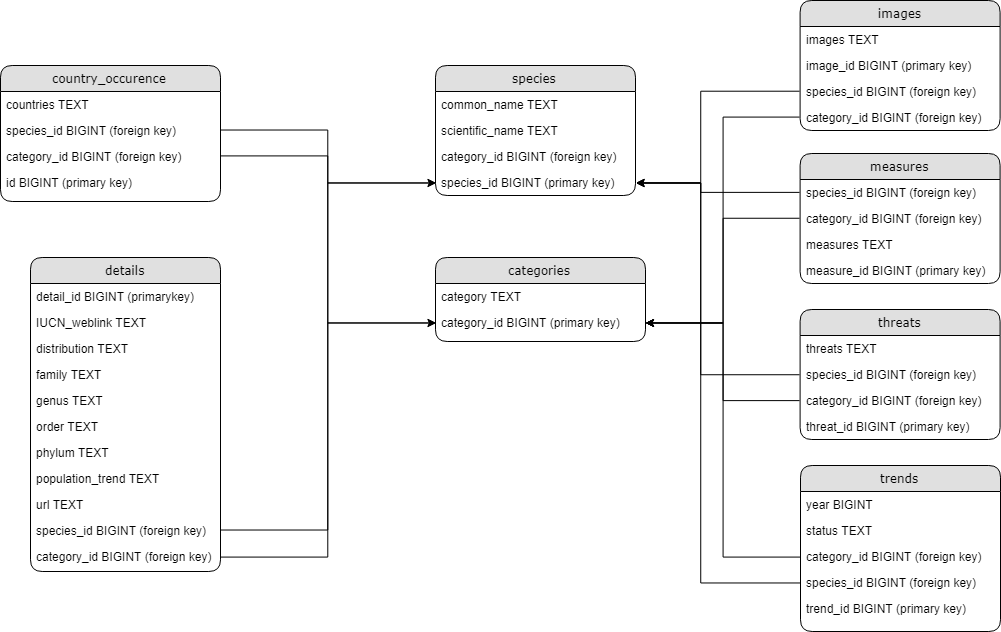

The diagram above was exported from draw.io. Its source (the exported page's mxGraphModel, read from the mxfile embedded in the PNG):
<mxGraphModel dx="1188" dy="685" grid="1" gridSize="10" guides="1" tooltips="1" connect="1" arrows="1" fold="1" page="1" pageScale="1" pageWidth="1100" pageHeight="850" background="#ffffff" math="0" shadow="0">
  <root>
    <mxCell id="0" />
    <mxCell id="1" parent="0" />
    <mxCell id="21ea969265ad0168-6" value="country_occurence" style="swimlane;html=1;fontStyle=0;childLayout=stackLayout;horizontal=1;startSize=26;fillColor=#e0e0e0;horizontalStack=0;resizeParent=1;resizeLast=0;collapsible=1;marginBottom=0;swimlaneFillColor=#ffffff;align=center;rounded=1;shadow=0;comic=0;labelBackgroundColor=none;strokeColor=#000000;strokeWidth=1;fontFamily=Verdana;fontSize=12;fontColor=#000000;" parent="1" vertex="1">
      <mxGeometry x="100" y="74" width="220" height="136" as="geometry">
        <mxRectangle x="160" y="74" width="150" height="26" as="alternateBounds" />
      </mxGeometry>
    </mxCell>
    <mxCell id="21ea969265ad0168-7" value="countries TEXT" style="text;html=1;strokeColor=none;fillColor=none;spacingLeft=4;spacingRight=4;whiteSpace=wrap;overflow=hidden;rotatable=0;points=[[0,0.5],[1,0.5]];portConstraint=eastwest;" parent="21ea969265ad0168-6" vertex="1">
      <mxGeometry y="26" width="220" height="26" as="geometry" />
    </mxCell>
    <mxCell id="21ea969265ad0168-8" value="species_id BIGINT (foreign key)" style="text;html=1;strokeColor=none;fillColor=none;spacingLeft=4;spacingRight=4;whiteSpace=wrap;overflow=hidden;rotatable=0;points=[[0,0.5],[1,0.5]];portConstraint=eastwest;" parent="21ea969265ad0168-6" vertex="1">
      <mxGeometry y="52" width="220" height="26" as="geometry" />
    </mxCell>
    <mxCell id="21ea969265ad0168-9" value="category_id BIGINT (foreign key)" style="text;html=1;strokeColor=none;fillColor=none;spacingLeft=4;spacingRight=4;whiteSpace=wrap;overflow=hidden;rotatable=0;points=[[0,0.5],[1,0.5]];portConstraint=eastwest;" parent="21ea969265ad0168-6" vertex="1">
      <mxGeometry y="78" width="220" height="26" as="geometry" />
    </mxCell>
    <mxCell id="DkJcOGSx8V_b5bm4vhV8-1" value="id BIGINT (primary key)" style="text;html=1;strokeColor=none;fillColor=none;spacingLeft=4;spacingRight=4;whiteSpace=wrap;overflow=hidden;rotatable=0;points=[[0,0.5],[1,0.5]];portConstraint=eastwest;" vertex="1" parent="21ea969265ad0168-6">
      <mxGeometry y="104" width="220" height="26" as="geometry" />
    </mxCell>
    <mxCell id="21ea969265ad0168-10" value="species" style="swimlane;html=1;fontStyle=0;childLayout=stackLayout;horizontal=1;startSize=26;fillColor=#e0e0e0;horizontalStack=0;resizeParent=1;resizeLast=0;collapsible=1;marginBottom=0;swimlaneFillColor=#ffffff;align=center;rounded=1;shadow=0;comic=0;labelBackgroundColor=none;strokeColor=#000000;strokeWidth=1;fontFamily=Verdana;fontSize=12;fontColor=#000000;" parent="1" vertex="1">
      <mxGeometry x="535" y="74" width="200" height="130" as="geometry" />
    </mxCell>
    <mxCell id="21ea969265ad0168-11" value="common_name TEXT" style="text;html=1;strokeColor=none;fillColor=none;spacingLeft=4;spacingRight=4;whiteSpace=wrap;overflow=hidden;rotatable=0;points=[[0,0.5],[1,0.5]];portConstraint=eastwest;" parent="21ea969265ad0168-10" vertex="1">
      <mxGeometry y="26" width="200" height="26" as="geometry" />
    </mxCell>
    <mxCell id="21ea969265ad0168-12" value="scientific_name TEXT" style="text;html=1;strokeColor=none;fillColor=none;spacingLeft=4;spacingRight=4;whiteSpace=wrap;overflow=hidden;rotatable=0;points=[[0,0.5],[1,0.5]];portConstraint=eastwest;" parent="21ea969265ad0168-10" vertex="1">
      <mxGeometry y="52" width="200" height="26" as="geometry" />
    </mxCell>
    <mxCell id="21ea969265ad0168-52" value="category_id BIGINT (foreign key)" style="text;html=1;strokeColor=none;fillColor=none;spacingLeft=4;spacingRight=4;whiteSpace=wrap;overflow=hidden;rotatable=0;points=[[0,0.5],[1,0.5]];portConstraint=eastwest;" parent="21ea969265ad0168-10" vertex="1">
      <mxGeometry y="78" width="200" height="26" as="geometry" />
    </mxCell>
    <mxCell id="21ea969265ad0168-13" value="species_id BIGINT (primary key)" style="text;html=1;strokeColor=none;fillColor=none;spacingLeft=4;spacingRight=4;whiteSpace=wrap;overflow=hidden;rotatable=0;points=[[0,0.5],[1,0.5]];portConstraint=eastwest;" parent="21ea969265ad0168-10" vertex="1">
      <mxGeometry y="104" width="200" height="26" as="geometry" />
    </mxCell>
    <mxCell id="21ea969265ad0168-14" value="details" style="swimlane;html=1;fontStyle=0;childLayout=stackLayout;horizontal=1;startSize=26;fillColor=#e0e0e0;horizontalStack=0;resizeParent=1;resizeLast=0;collapsible=1;marginBottom=0;swimlaneFillColor=#ffffff;align=center;rounded=1;shadow=0;comic=0;labelBackgroundColor=none;strokeColor=#000000;strokeWidth=1;fontFamily=Verdana;fontSize=12;fontColor=#000000;" parent="1" vertex="1">
      <mxGeometry x="130" y="266" width="190" height="314" as="geometry" />
    </mxCell>
    <mxCell id="21ea969265ad0168-15" value="detail_id BIGINT (primarykey)" style="text;html=1;strokeColor=none;fillColor=none;spacingLeft=4;spacingRight=4;whiteSpace=wrap;overflow=hidden;rotatable=0;points=[[0,0.5],[1,0.5]];portConstraint=eastwest;" parent="21ea969265ad0168-14" vertex="1">
      <mxGeometry y="26" width="190" height="26" as="geometry" />
    </mxCell>
    <mxCell id="21ea969265ad0168-16" value="IUCN_weblink TEXT" style="text;html=1;strokeColor=none;fillColor=none;spacingLeft=4;spacingRight=4;whiteSpace=wrap;overflow=hidden;rotatable=0;points=[[0,0.5],[1,0.5]];portConstraint=eastwest;" parent="21ea969265ad0168-14" vertex="1">
      <mxGeometry y="52" width="190" height="26" as="geometry" />
    </mxCell>
    <mxCell id="21ea969265ad0168-17" value="distribution TEXT" style="text;html=1;strokeColor=none;fillColor=none;spacingLeft=4;spacingRight=4;whiteSpace=wrap;overflow=hidden;rotatable=0;points=[[0,0.5],[1,0.5]];portConstraint=eastwest;" parent="21ea969265ad0168-14" vertex="1">
      <mxGeometry y="78" width="190" height="26" as="geometry" />
    </mxCell>
    <mxCell id="DkJcOGSx8V_b5bm4vhV8-2" value="family TEXT" style="text;html=1;strokeColor=none;fillColor=none;spacingLeft=4;spacingRight=4;whiteSpace=wrap;overflow=hidden;rotatable=0;points=[[0,0.5],[1,0.5]];portConstraint=eastwest;" vertex="1" parent="21ea969265ad0168-14">
      <mxGeometry y="104" width="190" height="26" as="geometry" />
    </mxCell>
    <mxCell id="DkJcOGSx8V_b5bm4vhV8-3" value="genus TEXT" style="text;html=1;strokeColor=none;fillColor=none;spacingLeft=4;spacingRight=4;whiteSpace=wrap;overflow=hidden;rotatable=0;points=[[0,0.5],[1,0.5]];portConstraint=eastwest;" vertex="1" parent="21ea969265ad0168-14">
      <mxGeometry y="130" width="190" height="26" as="geometry" />
    </mxCell>
    <mxCell id="DkJcOGSx8V_b5bm4vhV8-4" value="order TEXT" style="text;html=1;strokeColor=none;fillColor=none;spacingLeft=4;spacingRight=4;whiteSpace=wrap;overflow=hidden;rotatable=0;points=[[0,0.5],[1,0.5]];portConstraint=eastwest;" vertex="1" parent="21ea969265ad0168-14">
      <mxGeometry y="156" width="190" height="26" as="geometry" />
    </mxCell>
    <mxCell id="DkJcOGSx8V_b5bm4vhV8-5" value="phylum TEXT" style="text;html=1;strokeColor=none;fillColor=none;spacingLeft=4;spacingRight=4;whiteSpace=wrap;overflow=hidden;rotatable=0;points=[[0,0.5],[1,0.5]];portConstraint=eastwest;" vertex="1" parent="21ea969265ad0168-14">
      <mxGeometry y="182" width="190" height="26" as="geometry" />
    </mxCell>
    <mxCell id="DkJcOGSx8V_b5bm4vhV8-7" value="population_trend TEXT" style="text;html=1;strokeColor=none;fillColor=none;spacingLeft=4;spacingRight=4;whiteSpace=wrap;overflow=hidden;rotatable=0;points=[[0,0.5],[1,0.5]];portConstraint=eastwest;" vertex="1" parent="21ea969265ad0168-14">
      <mxGeometry y="208" width="190" height="26" as="geometry" />
    </mxCell>
    <mxCell id="DkJcOGSx8V_b5bm4vhV8-6" value="url TEXT" style="text;html=1;strokeColor=none;fillColor=none;spacingLeft=4;spacingRight=4;whiteSpace=wrap;overflow=hidden;rotatable=0;points=[[0,0.5],[1,0.5]];portConstraint=eastwest;" vertex="1" parent="21ea969265ad0168-14">
      <mxGeometry y="234" width="190" height="26" as="geometry" />
    </mxCell>
    <mxCell id="DkJcOGSx8V_b5bm4vhV8-8" value="species_id BIGINT (foreign key)" style="text;html=1;strokeColor=none;fillColor=none;spacingLeft=4;spacingRight=4;whiteSpace=wrap;overflow=hidden;rotatable=0;points=[[0,0.5],[1,0.5]];portConstraint=eastwest;" vertex="1" parent="21ea969265ad0168-14">
      <mxGeometry y="260" width="190" height="26" as="geometry" />
    </mxCell>
    <mxCell id="DkJcOGSx8V_b5bm4vhV8-9" value="category_id BIGINT (foreign key)" style="text;html=1;strokeColor=none;fillColor=none;spacingLeft=4;spacingRight=4;whiteSpace=wrap;overflow=hidden;rotatable=0;points=[[0,0.5],[1,0.5]];portConstraint=eastwest;" vertex="1" parent="21ea969265ad0168-14">
      <mxGeometry y="286" width="190" height="26" as="geometry" />
    </mxCell>
    <mxCell id="21ea969265ad0168-22" value="categories" style="swimlane;html=1;fontStyle=0;childLayout=stackLayout;horizontal=1;startSize=26;fillColor=#e0e0e0;horizontalStack=0;resizeParent=1;resizeLast=0;collapsible=1;marginBottom=0;swimlaneFillColor=#ffffff;align=center;rounded=1;shadow=0;comic=0;labelBackgroundColor=none;strokeColor=#000000;strokeWidth=1;fontFamily=Verdana;fontSize=12;fontColor=#000000;" parent="1" vertex="1">
      <mxGeometry x="535" y="266" width="210" height="84" as="geometry" />
    </mxCell>
    <mxCell id="21ea969265ad0168-23" value="category TEXT" style="text;html=1;strokeColor=none;fillColor=none;spacingLeft=4;spacingRight=4;whiteSpace=wrap;overflow=hidden;rotatable=0;points=[[0,0.5],[1,0.5]];portConstraint=eastwest;" parent="21ea969265ad0168-22" vertex="1">
      <mxGeometry y="26" width="210" height="26" as="geometry" />
    </mxCell>
    <mxCell id="21ea969265ad0168-24" value="category_id BIGINT (primary key)" style="text;html=1;strokeColor=none;fillColor=none;spacingLeft=4;spacingRight=4;whiteSpace=wrap;overflow=hidden;rotatable=0;points=[[0,0.5],[1,0.5]];portConstraint=eastwest;" parent="21ea969265ad0168-22" vertex="1">
      <mxGeometry y="52" width="210" height="26" as="geometry" />
    </mxCell>
    <mxCell id="DkJcOGSx8V_b5bm4vhV8-12" value="images" style="swimlane;html=1;fontStyle=0;childLayout=stackLayout;horizontal=1;startSize=26;fillColor=#e0e0e0;horizontalStack=0;resizeParent=1;resizeLast=0;collapsible=1;marginBottom=0;swimlaneFillColor=#ffffff;align=center;rounded=1;shadow=0;comic=0;labelBackgroundColor=none;strokeColor=#000000;strokeWidth=1;fontFamily=Verdana;fontSize=12;fontColor=#000000;" vertex="1" parent="1">
      <mxGeometry x="899.6000366210938" y="9" width="200" height="130" as="geometry" />
    </mxCell>
    <mxCell id="DkJcOGSx8V_b5bm4vhV8-13" value="images TEXT" style="text;html=1;strokeColor=none;fillColor=none;spacingLeft=4;spacingRight=4;whiteSpace=wrap;overflow=hidden;rotatable=0;points=[[0,0.5],[1,0.5]];portConstraint=eastwest;" vertex="1" parent="DkJcOGSx8V_b5bm4vhV8-12">
      <mxGeometry y="26" width="200" height="26" as="geometry" />
    </mxCell>
    <mxCell id="DkJcOGSx8V_b5bm4vhV8-14" value="image_id BIGINT (primary key)" style="text;html=1;strokeColor=none;fillColor=none;spacingLeft=4;spacingRight=4;whiteSpace=wrap;overflow=hidden;rotatable=0;points=[[0,0.5],[1,0.5]];portConstraint=eastwest;" vertex="1" parent="DkJcOGSx8V_b5bm4vhV8-12">
      <mxGeometry y="52" width="200" height="26" as="geometry" />
    </mxCell>
    <mxCell id="DkJcOGSx8V_b5bm4vhV8-15" value="species_id BIGINT (foreign key)" style="text;html=1;strokeColor=none;fillColor=none;spacingLeft=4;spacingRight=4;whiteSpace=wrap;overflow=hidden;rotatable=0;points=[[0,0.5],[1,0.5]];portConstraint=eastwest;" vertex="1" parent="DkJcOGSx8V_b5bm4vhV8-12">
      <mxGeometry y="78" width="200" height="26" as="geometry" />
    </mxCell>
    <mxCell id="DkJcOGSx8V_b5bm4vhV8-16" value="category_id BIGINT (foreign key)" style="text;html=1;strokeColor=none;fillColor=none;spacingLeft=4;spacingRight=4;whiteSpace=wrap;overflow=hidden;rotatable=0;points=[[0,0.5],[1,0.5]];portConstraint=eastwest;" vertex="1" parent="DkJcOGSx8V_b5bm4vhV8-12">
      <mxGeometry y="104" width="200" height="26" as="geometry" />
    </mxCell>
    <mxCell id="DkJcOGSx8V_b5bm4vhV8-17" value="measures" style="swimlane;html=1;fontStyle=0;childLayout=stackLayout;horizontal=1;startSize=26;fillColor=#e0e0e0;horizontalStack=0;resizeParent=1;resizeLast=0;collapsible=1;marginBottom=0;swimlaneFillColor=#ffffff;align=center;rounded=1;shadow=0;comic=0;labelBackgroundColor=none;strokeColor=#000000;strokeWidth=1;fontFamily=Verdana;fontSize=12;fontColor=#000000;" vertex="1" parent="1">
      <mxGeometry x="899.6000366210938" y="162" width="200" height="130" as="geometry" />
    </mxCell>
    <mxCell id="DkJcOGSx8V_b5bm4vhV8-18" value="species_id BIGINT (foreign key)" style="text;html=1;strokeColor=none;fillColor=none;spacingLeft=4;spacingRight=4;whiteSpace=wrap;overflow=hidden;rotatable=0;points=[[0,0.5],[1,0.5]];portConstraint=eastwest;" vertex="1" parent="DkJcOGSx8V_b5bm4vhV8-17">
      <mxGeometry y="26" width="200" height="26" as="geometry" />
    </mxCell>
    <mxCell id="DkJcOGSx8V_b5bm4vhV8-19" value="category_id BIGINT (foreign key)" style="text;html=1;strokeColor=none;fillColor=none;spacingLeft=4;spacingRight=4;whiteSpace=wrap;overflow=hidden;rotatable=0;points=[[0,0.5],[1,0.5]];portConstraint=eastwest;" vertex="1" parent="DkJcOGSx8V_b5bm4vhV8-17">
      <mxGeometry y="52" width="200" height="26" as="geometry" />
    </mxCell>
    <mxCell id="DkJcOGSx8V_b5bm4vhV8-20" value="measures TEXT" style="text;html=1;strokeColor=none;fillColor=none;spacingLeft=4;spacingRight=4;whiteSpace=wrap;overflow=hidden;rotatable=0;points=[[0,0.5],[1,0.5]];portConstraint=eastwest;" vertex="1" parent="DkJcOGSx8V_b5bm4vhV8-17">
      <mxGeometry y="78" width="200" height="26" as="geometry" />
    </mxCell>
    <mxCell id="DkJcOGSx8V_b5bm4vhV8-21" value="measure_id BIGINT (primary key)" style="text;html=1;strokeColor=none;fillColor=none;spacingLeft=4;spacingRight=4;whiteSpace=wrap;overflow=hidden;rotatable=0;points=[[0,0.5],[1,0.5]];portConstraint=eastwest;" vertex="1" parent="DkJcOGSx8V_b5bm4vhV8-17">
      <mxGeometry y="104" width="200" height="26" as="geometry" />
    </mxCell>
    <mxCell id="DkJcOGSx8V_b5bm4vhV8-22" value="trends" style="swimlane;html=1;fontStyle=0;childLayout=stackLayout;horizontal=1;startSize=26;fillColor=#e0e0e0;horizontalStack=0;resizeParent=1;resizeLast=0;collapsible=1;marginBottom=0;swimlaneFillColor=#ffffff;align=center;rounded=1;shadow=0;comic=0;labelBackgroundColor=none;strokeColor=#000000;strokeWidth=1;fontFamily=Verdana;fontSize=12;fontColor=#000000;" vertex="1" parent="1">
      <mxGeometry x="900" y="474" width="200" height="166" as="geometry" />
    </mxCell>
    <mxCell id="DkJcOGSx8V_b5bm4vhV8-23" value="year BIGINT" style="text;html=1;strokeColor=none;fillColor=none;spacingLeft=4;spacingRight=4;whiteSpace=wrap;overflow=hidden;rotatable=0;points=[[0,0.5],[1,0.5]];portConstraint=eastwest;" vertex="1" parent="DkJcOGSx8V_b5bm4vhV8-22">
      <mxGeometry y="26" width="200" height="26" as="geometry" />
    </mxCell>
    <mxCell id="DkJcOGSx8V_b5bm4vhV8-24" value="status TEXT" style="text;html=1;strokeColor=none;fillColor=none;spacingLeft=4;spacingRight=4;whiteSpace=wrap;overflow=hidden;rotatable=0;points=[[0,0.5],[1,0.5]];portConstraint=eastwest;" vertex="1" parent="DkJcOGSx8V_b5bm4vhV8-22">
      <mxGeometry y="52" width="200" height="26" as="geometry" />
    </mxCell>
    <mxCell id="DkJcOGSx8V_b5bm4vhV8-26" value="category_id BIGINT (foreign key)" style="text;html=1;strokeColor=none;fillColor=none;spacingLeft=4;spacingRight=4;whiteSpace=wrap;overflow=hidden;rotatable=0;points=[[0,0.5],[1,0.5]];portConstraint=eastwest;" vertex="1" parent="DkJcOGSx8V_b5bm4vhV8-22">
      <mxGeometry y="78" width="200" height="26" as="geometry" />
    </mxCell>
    <mxCell id="DkJcOGSx8V_b5bm4vhV8-25" value="species_id BIGINT (foreign key)" style="text;html=1;strokeColor=none;fillColor=none;spacingLeft=4;spacingRight=4;whiteSpace=wrap;overflow=hidden;rotatable=0;points=[[0,0.5],[1,0.5]];portConstraint=eastwest;" vertex="1" parent="DkJcOGSx8V_b5bm4vhV8-22">
      <mxGeometry y="104" width="200" height="26" as="geometry" />
    </mxCell>
    <mxCell id="DkJcOGSx8V_b5bm4vhV8-32" value="trend_id BIGINT (primary key)" style="text;html=1;strokeColor=none;fillColor=none;spacingLeft=4;spacingRight=4;whiteSpace=wrap;overflow=hidden;rotatable=0;points=[[0,0.5],[1,0.5]];portConstraint=eastwest;" vertex="1" parent="DkJcOGSx8V_b5bm4vhV8-22">
      <mxGeometry y="130" width="200" height="26" as="geometry" />
    </mxCell>
    <mxCell id="DkJcOGSx8V_b5bm4vhV8-27" value="threats" style="swimlane;html=1;fontStyle=0;childLayout=stackLayout;horizontal=1;startSize=26;fillColor=#e0e0e0;horizontalStack=0;resizeParent=1;resizeLast=0;collapsible=1;marginBottom=0;swimlaneFillColor=#ffffff;align=center;rounded=1;shadow=0;comic=0;labelBackgroundColor=none;strokeColor=#000000;strokeWidth=1;fontFamily=Verdana;fontSize=12;fontColor=#000000;" vertex="1" parent="1">
      <mxGeometry x="899.6000366210938" y="318" width="200" height="130" as="geometry" />
    </mxCell>
    <mxCell id="DkJcOGSx8V_b5bm4vhV8-28" value="threats TEXT" style="text;html=1;strokeColor=none;fillColor=none;spacingLeft=4;spacingRight=4;whiteSpace=wrap;overflow=hidden;rotatable=0;points=[[0,0.5],[1,0.5]];portConstraint=eastwest;" vertex="1" parent="DkJcOGSx8V_b5bm4vhV8-27">
      <mxGeometry y="26" width="200" height="26" as="geometry" />
    </mxCell>
    <mxCell id="DkJcOGSx8V_b5bm4vhV8-29" value="species_id BIGINT (foreign key)" style="text;html=1;strokeColor=none;fillColor=none;spacingLeft=4;spacingRight=4;whiteSpace=wrap;overflow=hidden;rotatable=0;points=[[0,0.5],[1,0.5]];portConstraint=eastwest;" vertex="1" parent="DkJcOGSx8V_b5bm4vhV8-27">
      <mxGeometry y="52" width="200" height="26" as="geometry" />
    </mxCell>
    <mxCell id="DkJcOGSx8V_b5bm4vhV8-30" value="category_id BIGINT (foreign key)" style="text;html=1;strokeColor=none;fillColor=none;spacingLeft=4;spacingRight=4;whiteSpace=wrap;overflow=hidden;rotatable=0;points=[[0,0.5],[1,0.5]];portConstraint=eastwest;" vertex="1" parent="DkJcOGSx8V_b5bm4vhV8-27">
      <mxGeometry y="78" width="200" height="26" as="geometry" />
    </mxCell>
    <mxCell id="DkJcOGSx8V_b5bm4vhV8-31" value="threat_id BIGINT (primary key)" style="text;html=1;strokeColor=none;fillColor=none;spacingLeft=4;spacingRight=4;whiteSpace=wrap;overflow=hidden;rotatable=0;points=[[0,0.5],[1,0.5]];portConstraint=eastwest;" vertex="1" parent="DkJcOGSx8V_b5bm4vhV8-27">
      <mxGeometry y="104" width="200" height="26" as="geometry" />
    </mxCell>
    <mxCell id="DkJcOGSx8V_b5bm4vhV8-41" style="edgeStyle=orthogonalEdgeStyle;rounded=0;orthogonalLoop=1;jettySize=auto;html=1;exitX=0;exitY=0.5;exitDx=0;exitDy=0;" edge="1" parent="1" source="DkJcOGSx8V_b5bm4vhV8-16" target="21ea969265ad0168-24">
      <mxGeometry relative="1" as="geometry" />
    </mxCell>
    <mxCell id="DkJcOGSx8V_b5bm4vhV8-42" style="edgeStyle=orthogonalEdgeStyle;rounded=0;orthogonalLoop=1;jettySize=auto;html=1;exitX=0;exitY=0.5;exitDx=0;exitDy=0;entryX=1;entryY=0.5;entryDx=0;entryDy=0;" edge="1" parent="1" source="DkJcOGSx8V_b5bm4vhV8-15" target="21ea969265ad0168-13">
      <mxGeometry relative="1" as="geometry">
        <Array as="points">
          <mxPoint x="800" y="100" />
          <mxPoint x="800" y="191" />
        </Array>
      </mxGeometry>
    </mxCell>
    <mxCell id="DkJcOGSx8V_b5bm4vhV8-43" style="edgeStyle=orthogonalEdgeStyle;rounded=0;orthogonalLoop=1;jettySize=auto;html=1;exitX=0;exitY=0.5;exitDx=0;exitDy=0;entryX=1;entryY=0.5;entryDx=0;entryDy=0;" edge="1" parent="1" source="DkJcOGSx8V_b5bm4vhV8-18" target="21ea969265ad0168-13">
      <mxGeometry relative="1" as="geometry">
        <Array as="points">
          <mxPoint x="800" y="201" />
          <mxPoint x="800" y="191" />
        </Array>
      </mxGeometry>
    </mxCell>
    <mxCell id="DkJcOGSx8V_b5bm4vhV8-44" style="edgeStyle=orthogonalEdgeStyle;rounded=0;orthogonalLoop=1;jettySize=auto;html=1;exitX=0;exitY=0.5;exitDx=0;exitDy=0;entryX=1;entryY=0.5;entryDx=0;entryDy=0;" edge="1" parent="1" source="DkJcOGSx8V_b5bm4vhV8-19" target="21ea969265ad0168-24">
      <mxGeometry relative="1" as="geometry" />
    </mxCell>
    <mxCell id="DkJcOGSx8V_b5bm4vhV8-45" style="edgeStyle=orthogonalEdgeStyle;rounded=0;orthogonalLoop=1;jettySize=auto;html=1;exitX=0;exitY=0.5;exitDx=0;exitDy=0;entryX=1;entryY=0.5;entryDx=0;entryDy=0;" edge="1" parent="1" source="DkJcOGSx8V_b5bm4vhV8-29" target="21ea969265ad0168-13">
      <mxGeometry relative="1" as="geometry">
        <Array as="points">
          <mxPoint x="800" y="383" />
          <mxPoint x="800" y="191" />
        </Array>
      </mxGeometry>
    </mxCell>
    <mxCell id="DkJcOGSx8V_b5bm4vhV8-46" style="edgeStyle=orthogonalEdgeStyle;rounded=0;orthogonalLoop=1;jettySize=auto;html=1;exitX=0;exitY=0.5;exitDx=0;exitDy=0;entryX=1;entryY=0.5;entryDx=0;entryDy=0;" edge="1" parent="1" source="DkJcOGSx8V_b5bm4vhV8-30" target="21ea969265ad0168-24">
      <mxGeometry relative="1" as="geometry" />
    </mxCell>
    <mxCell id="DkJcOGSx8V_b5bm4vhV8-47" style="edgeStyle=orthogonalEdgeStyle;rounded=0;orthogonalLoop=1;jettySize=auto;html=1;exitX=0;exitY=0.5;exitDx=0;exitDy=0;entryX=1;entryY=0.5;entryDx=0;entryDy=0;" edge="1" parent="1" source="DkJcOGSx8V_b5bm4vhV8-26" target="21ea969265ad0168-24">
      <mxGeometry relative="1" as="geometry" />
    </mxCell>
    <mxCell id="DkJcOGSx8V_b5bm4vhV8-48" style="edgeStyle=orthogonalEdgeStyle;rounded=0;orthogonalLoop=1;jettySize=auto;html=1;exitX=0;exitY=0.5;exitDx=0;exitDy=0;entryX=1;entryY=0.5;entryDx=0;entryDy=0;" edge="1" parent="1" source="DkJcOGSx8V_b5bm4vhV8-25" target="21ea969265ad0168-13">
      <mxGeometry relative="1" as="geometry">
        <Array as="points">
          <mxPoint x="800" y="591" />
          <mxPoint x="800" y="191" />
        </Array>
      </mxGeometry>
    </mxCell>
    <mxCell id="DkJcOGSx8V_b5bm4vhV8-49" style="edgeStyle=orthogonalEdgeStyle;rounded=0;orthogonalLoop=1;jettySize=auto;html=1;exitX=1;exitY=0.5;exitDx=0;exitDy=0;entryX=0;entryY=0.5;entryDx=0;entryDy=0;" edge="1" parent="1" source="21ea969265ad0168-8" target="21ea969265ad0168-13">
      <mxGeometry relative="1" as="geometry" />
    </mxCell>
    <mxCell id="DkJcOGSx8V_b5bm4vhV8-50" style="edgeStyle=orthogonalEdgeStyle;rounded=0;orthogonalLoop=1;jettySize=auto;html=1;exitX=1;exitY=0.5;exitDx=0;exitDy=0;entryX=0;entryY=0.5;entryDx=0;entryDy=0;" edge="1" parent="1" source="21ea969265ad0168-9" target="21ea969265ad0168-24">
      <mxGeometry relative="1" as="geometry" />
    </mxCell>
    <mxCell id="DkJcOGSx8V_b5bm4vhV8-51" style="edgeStyle=orthogonalEdgeStyle;rounded=0;orthogonalLoop=1;jettySize=auto;html=1;entryX=0;entryY=0.5;entryDx=0;entryDy=0;" edge="1" parent="1" source="DkJcOGSx8V_b5bm4vhV8-8" target="21ea969265ad0168-13">
      <mxGeometry relative="1" as="geometry" />
    </mxCell>
    <mxCell id="DkJcOGSx8V_b5bm4vhV8-52" style="edgeStyle=orthogonalEdgeStyle;rounded=0;orthogonalLoop=1;jettySize=auto;html=1;exitX=1;exitY=0.5;exitDx=0;exitDy=0;entryX=0;entryY=0.5;entryDx=0;entryDy=0;" edge="1" parent="1" source="DkJcOGSx8V_b5bm4vhV8-9" target="21ea969265ad0168-24">
      <mxGeometry relative="1" as="geometry" />
    </mxCell>
  </root>
</mxGraphModel>